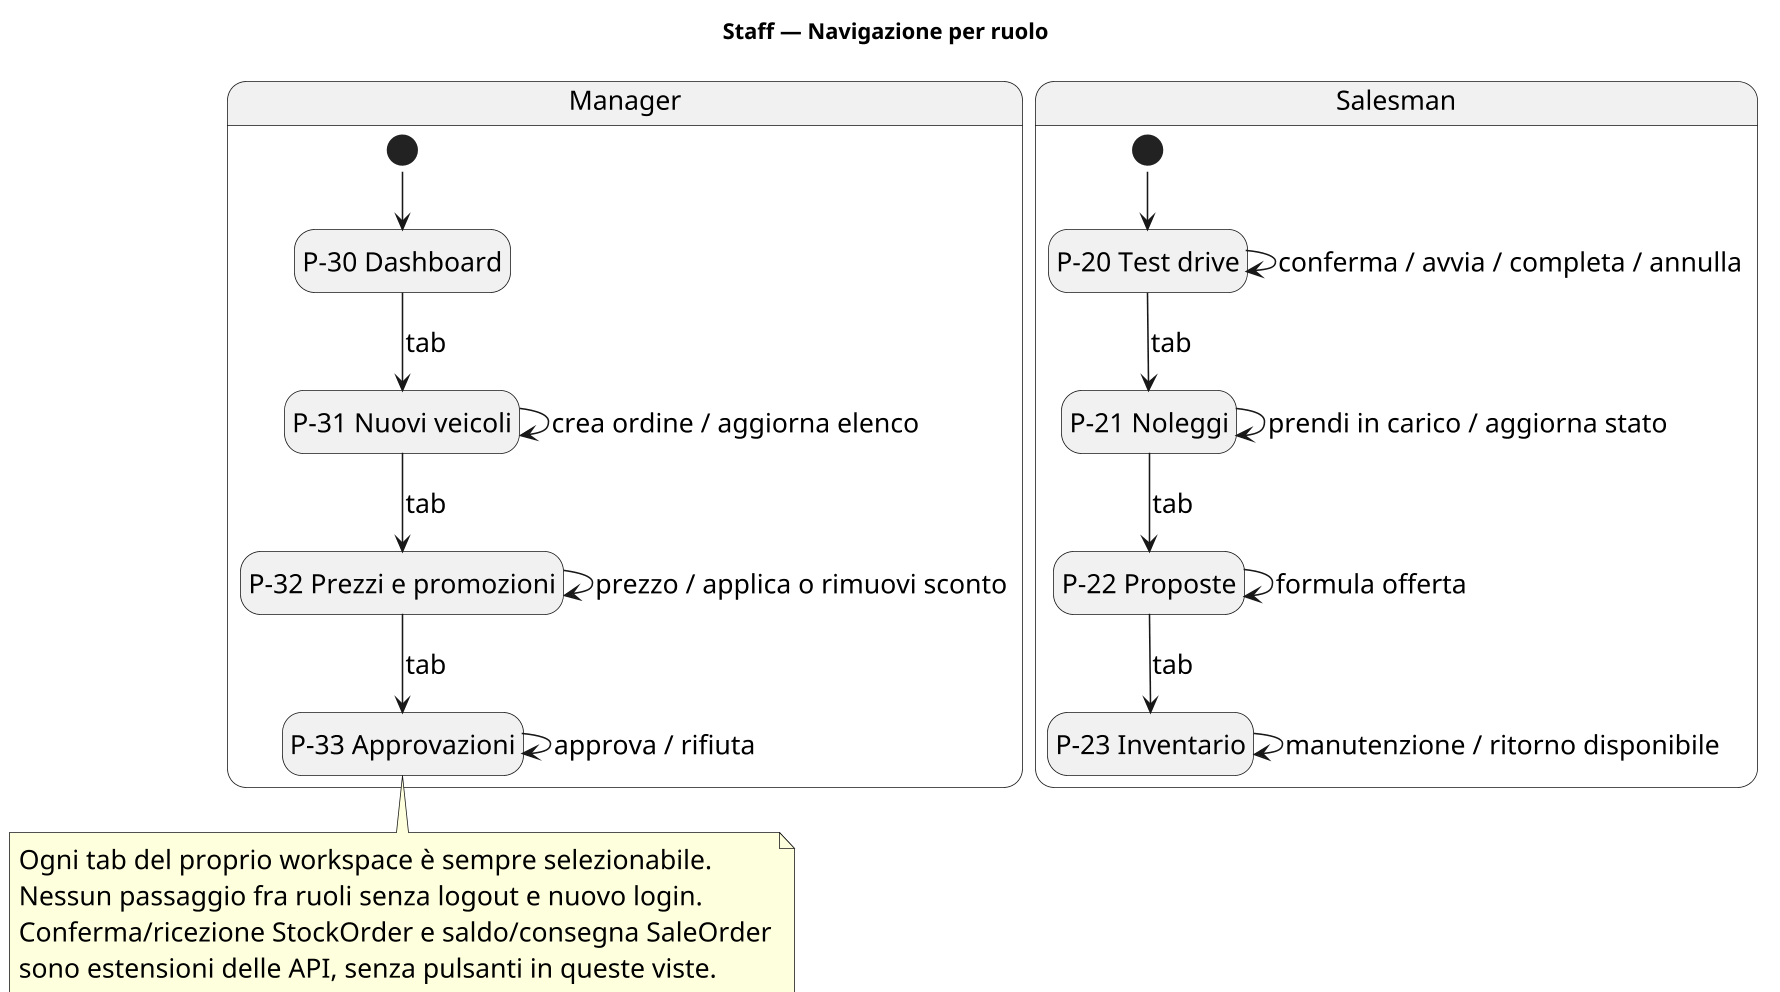

The diagram above was rendered by PlantUML. Its source (embedded in the PNG):
@startuml
!pragma layout smetana
skinparam shadowing false
skinparam defaultFontName SansSerif
skinparam defaultFontSize 17
skinparam classAttributeIconSize 0
skinparam dpi 150
title Staff — Navigazione per ruolo
hide empty description
state "Salesman" as Salesman {
 state "P-20 Test drive" as TD
 state "P-21 Noleggi" as Rent
 state "P-22 Proposte" as Offers
 state "P-23 Inventario" as Stock
 [*] --> TD
 TD --> Rent : tab
 Rent --> Offers : tab
 Offers --> Stock : tab
 TD --> TD : conferma / avvia / completa / annulla
 Rent --> Rent : prendi in carico / aggiorna stato
 Offers --> Offers : formula offerta
 Stock --> Stock : manutenzione / ritorno disponibile
}
state "Manager" as Manager {
 state "P-30 Dashboard" as Dash
 state "P-31 Nuovi veicoli" as Orders
 state "P-32 Prezzi e promozioni" as Prices
 state "P-33 Approvazioni" as Decisions
 [*] --> Dash
 Dash --> Orders : tab
 Orders --> Prices : tab
 Prices --> Decisions : tab
 Orders --> Orders : crea ordine / aggiorna elenco
 Prices --> Prices : prezzo / applica o rimuovi sconto
 Decisions --> Decisions : approva / rifiuta
}
note bottom
  Ogni tab del proprio workspace è sempre selezionabile.
  Nessun passaggio fra ruoli senza logout e nuovo login.
  Conferma/ricezione StockOrder e saldo/consegna SaleOrder
  sono estensioni delle API, senza pulsanti in queste viste.
end note
@enduml